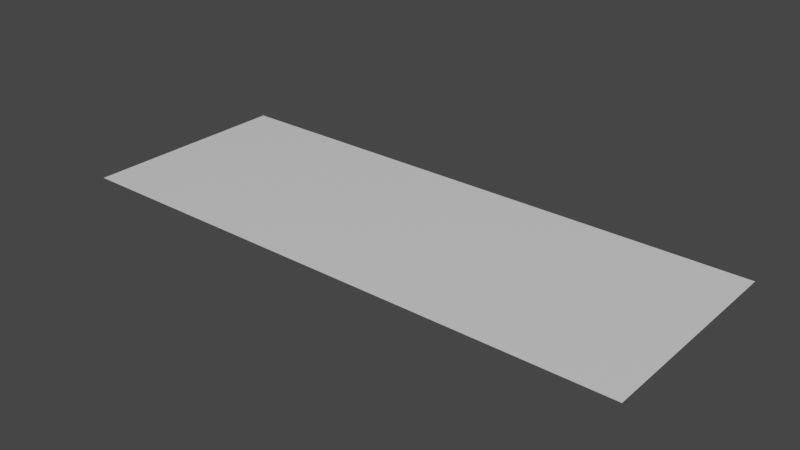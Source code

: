 # Source: road.blend  (saved by Blender 2.82.7; exported with 4.5.12 LTS)
import bpy
from mathutils import Matrix  # noqa: F401  (used for matrix-valued properties, if any)

bpy.ops.wm.read_factory_settings(use_empty=True)
scene = bpy.context.scene
scene.name = 'Scene'

# ---- collections
col_collection = bpy.data.collections.new('Collection'); scene.collection.children.link(col_collection)

# ---- materials (node trees are filled in below, after node groups)
mat_none = bpy.data.materials.new('None')
mat_none.use_transparent_shadow = False
mat_none.roughness = 0.2546
mat_none.specular_intensity = 0.8

# ---- material node trees
mat_none.use_nodes = True; mat_none.node_tree.nodes.clear()
_N = mat_none.node_tree.nodes; _L = mat_none.node_tree.links
n0 = _N.new('ShaderNodeOutputMaterial'); n0.name = 'Material Output'; n0.location = (300, 300)
n1 = _N.new('ShaderNodeBsdfPrincipled'); n1.name = 'Principled BSDF'; n1.location = (10, 300)
n1.distribution = 'GGX'
n1.subsurface_method = 'BURLEY'
n1.inputs[2].default_value = 0.2546
n1.inputs[3].default_value = 1.45
n1.inputs[13].default_value = 0.8
n1.inputs[27].default_value = (0.0, 0.0, 0.0, 1.0)
n1.inputs[28].default_value = 1.0
_L.new(n1.outputs[0], n0.inputs[0])
n0.is_active_output = True

# ---- world
world_world = bpy.data.worlds.new('World'); scene.world = world_world
world_world.use_nodes = True; world_world.node_tree.nodes.clear()
_N = world_world.node_tree.nodes; _L = world_world.node_tree.links
n0 = _N.new('ShaderNodeOutputWorld'); n0.name = 'World Output'; n0.location = (300, 300)
n1 = _N.new('ShaderNodeBackground'); n1.name = 'Background'; n1.location = (10, 300)
n1.inputs[0].default_value = (0.05088, 0.05088, 0.05088, 1.0)
_L.new(n1.outputs[0], n0.inputs[0])
n0.is_active_output = True
world_world.color = (0.05088, 0.05088, 0.05088)
world_world.use_sun_shadow = False
world_world.sun_shadow_jitter_overblur = 0.0

# ---- meshes
me_plane = bpy.data.meshes.new('Plane')
me_plane.from_pydata([(15.51, -4e-06, 23.27), (-15.51, 4e-06, -23.27), (-15.51, -4e-06, 23.27), (15.51, 4e-06, -23.27)], [], [(0, 1, 2), (0, 3, 1)])
me_plane.polygons.foreach_set('use_smooth', [True] * 2)
_k = set([(0, 2), (0, 3), (1, 2), (1, 3)])
me_plane.attributes.new('sharp_edge', 'BOOLEAN', 'EDGE').data.foreach_set('value', [ (min(e.vertices), max(e.vertices)) in _k for e in me_plane.edges])
_uv = me_plane.uv_layers.new(name='UVMap')
_uv.uv.foreach_set('vector', [0.9789, 0.9455, 0.02111, 0.05454, 0.9789, 0.05454, 0.9789, 0.9455, 0.02111, 0.9455, 0.02111, 0.05454])
me_plane.materials.append(mat_none)
me_plane.use_remesh_fix_poles = True
me_plane.use_remesh_preserve_attributes = False
me_plane.use_mirror_vertex_groups = False
me_plane.update()
me_plane.normals_split_custom_set([tuple(v) for v in zip(*[iter([0.0, 1.0, 1.719e-07, 0.0, 1.0, 1.719e-07, 0.0, 1.0, 1.719e-07, 0.0, 1.0, 1.719e-07, 0.0, 1.0, 1.719e-07, 0.0, 1.0, 1.719e-07])] * 3)])

# ---- objects
ob_plane = bpy.data.objects.new('Plane', me_plane)

# ---- transforms, parenting, visibility, modifiers, constraints
ob_plane.location = (0.0, 0.0, 0.0)
ob_plane.rotation_euler = (1.571, -0.0, 0.0)
ob_plane.scale = (6.0, 1.0, 1.5)
ob_plane.lineart.crease_threshold = 0.0

# ---- collection membership
col_collection.objects.link(ob_plane)

# ---- scene / render settings (as saved in the file)
scene.frame_start = 1; scene.frame_end = 250; scene.frame_set(1)
scene.render.engine = 'BLENDER_EEVEE_NEXT'
scene.cycles.use_denoising = False
scene.cycles.samples = 128
scene.cycles.sampling_pattern = 'TABULATED_SOBOL'
scene.cycles.use_adaptive_sampling = False
scene.cycles.use_light_tree = False
scene.view_settings.view_transform = 'Filmic'
bpy.context.view_layer.update()

# ---- added for rendering (the .blend has no active camera and no usable light): camera, sun
cam_auto = bpy.data.cameras.new('AutoCamera')
cam_auto.lens = 50.0
cam_auto.sensor_width = 36.0
cam_auto.clip_end = 3228.36
ob_auto_camera = bpy.data.objects.new('AutoCamera', cam_auto)
scene.collection.objects.link(ob_auto_camera)
ob_auto_camera.location = (183.953, -220.743, 147.162)
ob_auto_camera.rotation_euler = (1.09748, -7.21219e-08, 0.694738)
scene.camera = ob_auto_camera
light_auto_sun = bpy.data.lights.new('AutoSun', 'SUN')
light_auto_sun.energy = 3.0
light_auto_sun.angle = 0.0523599
ob_auto_sun = bpy.data.objects.new('AutoSun', light_auto_sun)
scene.collection.objects.link(ob_auto_sun)
ob_auto_sun.rotation_euler = (0.872665, 0.174533, 0.523599)
bpy.context.view_layer.update()
